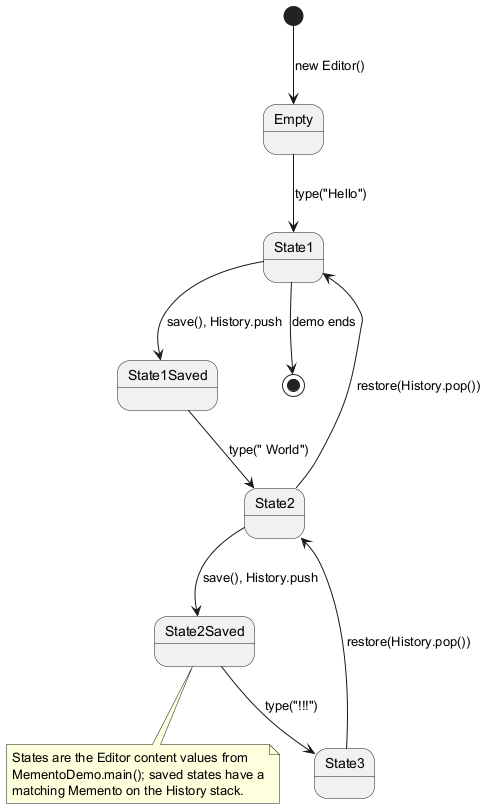

The diagram above was rendered by PlantUML. Its source (embedded in the PNG):
@startuml
[*] --> Empty : new Editor()
Empty --> State1 : type("Hello")
State1 --> State1Saved : save(), History.push
State1Saved --> State2 : type(" World")
State2 --> State2Saved : save(), History.push
State2Saved --> State3 : type("!!!")
State3 --> State2 : restore(History.pop())
State2 --> State1 : restore(History.pop())
State1 --> [*] : demo ends
note bottom of State2Saved
  States are the Editor content values from
  MementoDemo.main(); saved states have a
  matching Memento on the History stack.
end note
@enduml